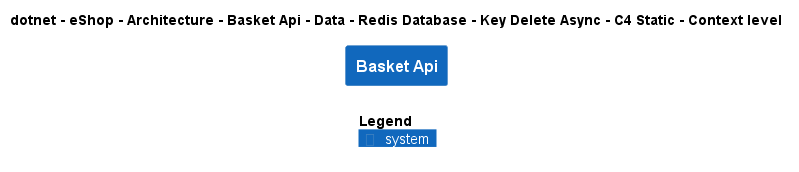

The diagram above was rendered by PlantUML. Its source (embedded in the PNG):
@startuml
!include ..\..\..\..\..\..\..\..\..\..\..\.c4s\C4_Context.puml

AddElementTag("c4interflow:lifecycle:new", $bgColor=green, $fontColor=#ffffff, $borderColor=green, $shadowing="False")
AddElementTag("c4interflow:lifecycle:changed", $bgColor=orange, $fontColor=#ffffff, $borderColor=orange, $shadowing="False")
AddElementTag("c4interflow:lifecycle:removed", $bgColor=red, $fontColor=#ffffff, $borderColor=red, $shadowing="False")

AddRelTag("c4interflow:lifecycle:new", $textColor=green, $lineColor=green)
AddRelTag("c4interflow:lifecycle:changed", $textColor=orange, $lineColor=orange)
AddRelTag("c4interflow:lifecycle:removed", $textColor=red, $lineColor=red)

SHOW_PERSON_PORTRAIT()
LAYOUT_TOP_DOWN()

skinparam linetype polyline

title dotnet - eShop - Architecture - Basket Api - Data - Redis Database - Key Delete Async - C4 Static - Context level

System(dotnet.eShop.Architecture.SoftwareSystems.BasketApi, "Basket Api", "")



SHOW_LEGEND()
@enduml